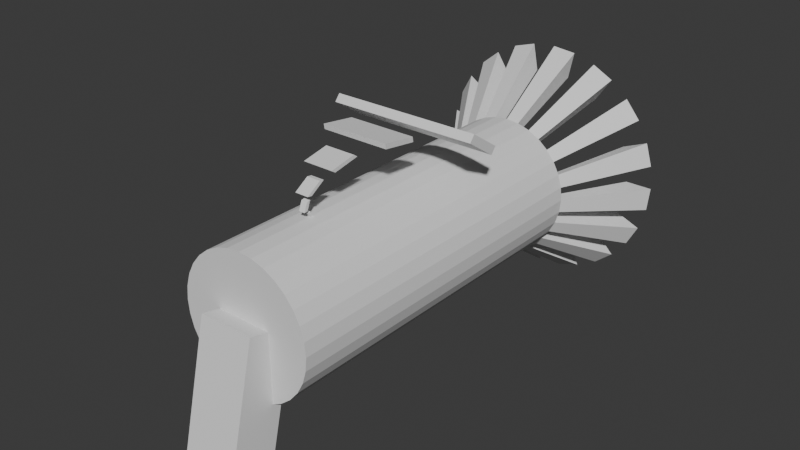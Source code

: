 # Source: techgun.blend  (saved by Blender 4.0.36; exported with 4.5.12 LTS)
import bpy
from mathutils import Matrix  # noqa: F401  (used for matrix-valued properties, if any)

bpy.ops.wm.read_factory_settings(use_empty=True)
scene = bpy.context.scene
scene.name = 'Scene'

# ---- collections
col_collection = bpy.data.collections.new('Collection'); scene.collection.children.link(col_collection)

# ---- world
world_world = bpy.data.worlds.new('World'); scene.world = world_world
world_world.use_nodes = True; world_world.node_tree.nodes.clear()
_N = world_world.node_tree.nodes; _L = world_world.node_tree.links
n0 = _N.new('ShaderNodeOutputWorld'); n0.name = 'World Output'; n0.location = (300, 300)
n1 = _N.new('ShaderNodeBackground'); n1.name = 'Background'; n1.location = (10, 300)
n1.inputs[0].default_value = (0.05088, 0.05088, 0.05088, 1.0)
_L.new(n1.outputs[0], n0.inputs[0])
n0.is_active_output = True
world_world.color = (0.05088, 0.05088, 0.05088)
world_world.use_sun_shadow = False
world_world.sun_shadow_jitter_overblur = 0.0

# ---- meshes
me_cylinder = bpy.data.meshes.new('Cylinder')
me_cylinder.from_pydata([(-2.453e-07, 0.7764, -4.25), (0.0, 1.0, 1.0), (0.1515, 0.7615, -4.25), (0.1951, 0.9808, 1.0), (0.2971, 0.7173, -4.25), (0.3827, 0.9239, 1.0), (0.4314, 0.6456, -4.25), (0.5556, 0.8315, 1.0), (0.549, 0.549, -4.25), (0.7071, 0.7071, 1.0), (0.6456, 0.4314, -4.25), (0.8315, 0.5556, 1.0), (0.7173, 0.2971, -4.25), (0.9239, 0.3827, 1.0), (0.7615, 0.1515, -4.25), (0.9808, 0.1951, 1.0), (0.7764, 0.0, -4.25), (1.0, 0.0, 1.0), (0.7615, -0.1515, -4.25), (0.9808, -0.1951, 1.0), (0.7173, -0.2971, -4.25), (0.9239, -0.3827, 1.0), (0.6456, -0.4314, -4.25), (0.8315, -0.5556, 1.0), (0.549, -0.549, -4.25), (0.7071, -0.7071, 1.0), (0.4314, -0.6456, -4.25), (0.5556, -0.8315, 1.0), (0.2971, -0.7173, -4.25), (0.3827, -0.9239, 1.0), (0.1515, -0.7615, -4.25), (0.1951, -0.9808, 1.0), (-2.453e-07, -0.7764, -4.25), (0.0, -1.0, 1.0), (-0.1515, -0.7615, -4.25), (-0.1951, -0.9808, 1.0), (-0.2971, -0.7173, -4.25), (-0.3827, -0.9239, 1.0), (-0.4314, -0.6456, -4.25), (-0.5556, -0.8315, 1.0), (-0.549, -0.549, -4.25), (-0.7071, -0.7071, 1.0), (-0.6456, -0.4314, -4.25), (-0.8315, -0.5556, 1.0), (-0.7173, -0.2971, -4.25), (-0.9239, -0.3827, 1.0), (-0.7615, -0.1515, -4.25), (-0.9808, -0.1951, 1.0), (-0.7764, 0.0, -4.25), (-1.0, 0.0, 1.0), (-0.7615, 0.1515, -4.25), (-0.9808, 0.1951, 1.0), (-0.7173, 0.2971, -4.25), (-0.9239, 0.3827, 1.0), (-0.6456, 0.4314, -4.25), (-0.8315, 0.5556, 1.0), (-0.549, 0.549, -4.25), (-0.7071, 0.7071, 1.0), (-0.4314, 0.6456, -4.25), (-0.5556, 0.8315, 1.0), (-0.2971, 0.7173, -4.25), (-0.3827, 0.9239, 1.0), (-0.1515, 0.7615, -4.25), (-0.1951, 0.9808, 1.0), (-2.453e-07, 1.0, -4.25), (0.1951, 0.9808, -4.25), (0.3827, 0.9239, -4.25), (0.5556, 0.8315, -4.25), (0.7071, 0.7071, -4.25), (0.8315, 0.5556, -4.25), (0.9239, 0.3827, -4.25), (0.9808, 0.1951, -4.25), (1.0, 0.0, -4.25), (0.9808, -0.1951, -4.25), (0.9239, -0.3827, -4.25), (0.8315, -0.5556, -4.25), (0.7071, -0.7071, -4.25), (0.5556, -0.8315, -4.25), (0.3827, -0.9239, -4.25), (0.1951, -0.9808, -4.25), (-2.453e-07, -1.0, -4.25), (-0.1951, -0.9808, -4.25), (-0.3827, -0.9239, -4.25), (-0.5556, -0.8315, -4.25), (-0.7071, -0.7071, -4.25), (-0.8315, -0.5556, -4.25), (-0.9239, -0.3827, -4.25), (-0.9808, -0.1951, -4.25), (-1.0, 0.0, -4.25), (-0.9808, 0.1951, -4.25), (-0.9239, 0.3827, -4.25), (-0.8315, 0.5556, -4.25), (-0.7071, 0.7071, -4.25), (-0.5556, 0.8315, -4.25), (-0.3827, 0.9239, -4.25), (-0.1951, 0.9808, -4.25), (-4.135e-07, 0.7764, -3.132), (0.1515, 0.7615, -3.132), (0.2971, 0.7173, -3.132), (0.4314, 0.6456, -3.132), (0.549, 0.549, -3.132), (0.6456, 0.4314, -3.132), (0.7173, 0.2971, -3.132), (0.7615, 0.1515, -3.132), (0.7764, 0.0, -3.132), (0.7615, -0.1515, -3.132), (0.7173, -0.2971, -3.132), (0.6456, -0.4314, -3.132), (0.549, -0.549, -3.132), (0.4314, -0.6456, -3.132), (0.2971, -0.7173, -3.132), (0.1515, -0.7615, -3.132), (-4.135e-07, -0.7764, -3.132), (-0.1515, -0.7615, -3.132), (-0.2971, -0.7173, -3.132), (-0.4314, -0.6456, -3.132), (-0.549, -0.549, -3.132), (-0.6456, -0.4314, -3.132), (-0.7173, -0.2971, -3.132), (-0.7615, -0.1515, -3.132), (-0.7764, 0.0, -3.132), (-0.7615, 0.1515, -3.132), (-0.7173, 0.2971, -3.132), (-0.6456, 0.4314, -3.132), (-0.549, 0.549, -3.132), (-0.4314, 0.6456, -3.132), (-0.2971, 0.7173, -3.132), (-0.1515, 0.7615, -3.132), (-2.409e-07, 1.804, -5.413), (0.3519, 1.769, -5.413), (0.6902, 1.666, -5.413), (1.002, 1.5, -5.413), (1.275, 1.275, -5.413), (1.5, 1.002, -5.413), (1.666, 0.6902, -5.413), (1.769, 0.3519, -5.413), (1.804, -3.742e-09, -5.413), (1.769, -0.3519, -5.413), (1.666, -0.6902, -5.413), (1.5, -1.002, -5.413), (1.275, -1.275, -5.413), (1.002, -1.5, -5.413), (0.6902, -1.666, -5.413), (0.3519, -1.769, -5.413), (-2.409e-07, -1.804, -5.413), (-0.3519, -1.769, -5.413), (-0.6902, -1.666, -5.413), (-1.002, -1.5, -5.413), (-1.275, -1.275, -5.413), (-1.5, -1.002, -5.413), (-1.666, -0.6902, -5.413), (-1.769, -0.3519, -5.413), (-1.804, -3.742e-09, -5.413), (-1.769, 0.3519, -5.413), (-1.666, 0.6902, -5.413), (-1.5, 1.002, -5.413), (-1.275, 1.275, -5.413), (-1.002, 1.5, -5.413), (-0.6902, 1.666, -5.413), (-0.3519, 1.769, -5.413), (-2.409e-07, 1.4, -5.413), (0.2732, 1.373, -5.413), (0.5359, 1.294, -5.413), (0.778, 1.164, -5.413), (0.9902, 0.9902, -5.413), (1.164, 0.778, -5.413), (1.294, 0.5359, -5.413), (1.373, 0.2732, -5.413), (1.4, -3.742e-09, -5.413), (1.373, -0.2732, -5.413), (1.294, -0.5359, -5.413), (1.164, -0.778, -5.413), (0.9902, -0.9902, -5.413), (0.778, -1.164, -5.413), (0.5359, -1.294, -5.413), (0.2732, -1.373, -5.413), (-2.409e-07, -1.4, -5.413), (-0.2732, -1.373, -5.413), (-0.5359, -1.294, -5.413), (-0.778, -1.164, -5.413), (-0.9902, -0.9902, -5.413), (-1.164, -0.778, -5.413), (-1.294, -0.5359, -5.413), (-1.373, -0.2732, -5.413), (-1.4, -3.742e-09, -5.413), (-1.373, 0.2732, -5.413), (-1.294, 0.5359, -5.413), (-1.164, 0.778, -5.413), (-0.9902, 0.9902, -5.413), (-0.778, 1.164, -5.413), (-0.5359, 1.294, -5.413), (-0.2732, 1.373, -5.413)], [], [(64, 1, 3, 65), (65, 3, 5, 66), (66, 5, 7, 67), (67, 7, 9, 68), (68, 9, 11, 69), (69, 11, 13, 70), (70, 13, 15, 71), (71, 15, 17, 72), (72, 17, 19, 73), (73, 19, 21, 74), (74, 21, 23, 75), (75, 23, 25, 76), (76, 25, 27, 77), (77, 27, 29, 78), (78, 29, 31, 79), (79, 31, 33, 80), (80, 33, 35, 81), (81, 35, 37, 82), (82, 37, 39, 83), (83, 39, 41, 84), (84, 41, 43, 85), (85, 43, 45, 86), (86, 45, 47, 87), (87, 47, 49, 88), (88, 49, 51, 89), (89, 51, 53, 90), (90, 53, 55, 91), (91, 55, 57, 92), (92, 57, 59, 93), (93, 59, 61, 94), (3, 1, 63, 61, 59, 57, 55, 53, 51, 49, 47, 45, 43, 41, 39, 37, 35, 33, 31, 29, 27, 25, 23, 21, 19, 17, 15, 13, 11, 9, 7, 5), (94, 61, 63, 95), (95, 63, 1, 64), (36, 38, 115, 114), (54, 52, 186, 187), (4, 2, 65, 66), (40, 84, 148, 180), (8, 6, 67, 68), (78, 79, 143, 142), (12, 10, 69, 70), (83, 38, 179, 147), (16, 14, 71, 72), (50, 48, 184, 185), (20, 18, 73, 74), (36, 82, 146, 178), (24, 22, 75, 76), (86, 87, 151, 150), (28, 26, 77, 78), (81, 34, 177, 145), (32, 30, 79, 80), (46, 44, 182, 183), (36, 34, 81, 82), (32, 80, 144, 176), (40, 38, 83, 84), (68, 69, 133, 132), (44, 42, 85, 86), (94, 95, 159, 158), (48, 46, 87, 88), (79, 30, 175, 143), (52, 50, 89, 90), (42, 40, 180, 181), (56, 54, 91, 92), (28, 78, 142, 174), (60, 58, 93, 94), (76, 77, 141, 140), (0, 62, 95, 64), (96, 97, 98, 99, 100, 101, 102, 103, 104, 105, 106, 107, 108, 109, 110, 111, 112, 113, 114, 115, 116, 117, 118, 119, 120, 121, 122, 123, 124, 125, 126, 127), (10, 12, 102, 101), (38, 40, 116, 115), (12, 14, 103, 102), (40, 42, 117, 116), (14, 16, 104, 103), (42, 44, 118, 117), (16, 18, 105, 104), (44, 46, 119, 118), (18, 20, 106, 105), (46, 48, 120, 119), (20, 22, 107, 106), (48, 50, 121, 120), (22, 24, 108, 107), (50, 52, 122, 121), (24, 26, 109, 108), (52, 54, 123, 122), (26, 28, 110, 109), (0, 2, 97, 96), (54, 56, 124, 123), (28, 30, 111, 110), (2, 4, 98, 97), (56, 58, 125, 124), (30, 32, 112, 111), (4, 6, 99, 98), (58, 60, 126, 125), (32, 34, 113, 112), (6, 8, 100, 99), (60, 62, 127, 126), (34, 36, 114, 113), (8, 10, 101, 100), (62, 0, 96, 127), (161, 160, 128, 129), (163, 162, 130, 131), (165, 164, 132, 133), (167, 166, 134, 135), (169, 168, 136, 137), (171, 170, 138, 139), (173, 172, 140, 141), (175, 174, 142, 143), (177, 176, 144, 145), (179, 178, 146, 147), (181, 180, 148, 149), (183, 182, 150, 151), (185, 184, 152, 153), (187, 186, 154, 155), (189, 188, 156, 157), (191, 190, 158, 159), (2, 0, 160, 161), (85, 42, 181, 149), (44, 86, 150, 182), (70, 71, 135, 134), (58, 56, 188, 189), (6, 4, 162, 163), (87, 46, 183, 151), (88, 89, 153, 152), (48, 88, 152, 184), (62, 60, 190, 191), (10, 8, 164, 165), (89, 50, 185, 153), (80, 81, 145, 144), (52, 90, 154, 186), (65, 2, 161, 129), (14, 12, 166, 167), (91, 54, 187, 155), (0, 64, 128, 160), (56, 92, 156, 188), (72, 73, 137, 136), (4, 66, 130, 162), (18, 16, 168, 169), (93, 58, 189, 157), (64, 65, 129, 128), (67, 6, 163, 131), (90, 91, 155, 154), (60, 94, 158, 190), (8, 68, 132, 164), (22, 20, 170, 171), (95, 62, 191, 159), (69, 10, 165, 133), (82, 83, 147, 146), (12, 70, 134, 166), (26, 24, 172, 173), (71, 14, 167, 135), (74, 75, 139, 138), (16, 72, 136, 168), (30, 28, 174, 175), (73, 18, 169, 137), (92, 93, 157, 156), (20, 74, 138, 170), (66, 67, 131, 130), (34, 32, 176, 177), (75, 22, 171, 139), (84, 85, 149, 148), (24, 76, 140, 172), (38, 36, 178, 179), (77, 26, 173, 141)])
_uv = me_cylinder.uv_layers.new(name='UVMap')
_uv.uv.foreach_set('vector', [1.0, 0.5, 1.0, 1.0, 0.9688, 1.0, 0.9688, 0.5, 0.9688, 0.5, 0.9688, 1.0, 0.9375, 1.0, 0.9375, 0.5, 0.9375, 0.5, 0.9375, 1.0, 0.9062, 1.0, 0.9062, 0.5, 0.9062, 0.5, 0.9062, 1.0, 0.875, 1.0, 0.875, 0.5, 0.875, 0.5, 0.875, 1.0, 0.8438, 1.0, 0.8438, 0.5, 0.8438, 0.5, 0.8438, 1.0, 0.8125, 1.0, 0.8125, 0.5, 0.8125, 0.5, 0.8125, 1.0, 0.7812, 1.0, 0.7812, 0.5, 0.7812, 0.5, 0.7812, 1.0, 0.75, 1.0, 0.75, 0.5, 0.75, 0.5, 0.75, 1.0, 0.7188, 1.0, 0.7188, 0.5, 0.7188, 0.5, 0.7188, 1.0, 0.6875, 1.0, 0.6875, 0.5, 0.6875, 0.5, 0.6875, 1.0, 0.6562, 1.0, 0.6562, 0.5, 0.6562, 0.5, 0.6562, 1.0, 0.625, 1.0, 0.625, 0.5, 0.625, 0.5, 0.625, 1.0, 0.5938, 1.0, 0.5938, 0.5, 0.5938, 0.5, 0.5938, 1.0, 0.5625, 1.0, 0.5625, 0.5, 0.5625, 0.5, 0.5625, 1.0, 0.5312, 1.0, 0.5312, 0.5, 0.5312, 0.5, 0.5312, 1.0, 0.5, 1.0, 0.5, 0.5, 0.5, 0.5, 0.5, 1.0, 0.4688, 1.0, 0.4688, 0.5, 0.4688, 0.5, 0.4688, 1.0, 0.4375, 1.0, 0.4375, 0.5, 0.4375, 0.5, 0.4375, 1.0, 0.4062, 1.0, 0.4062, 0.5, 0.4062, 0.5, 0.4062, 1.0, 0.375, 1.0, 0.375, 0.5, 0.375, 0.5, 0.375, 1.0, 0.3438, 1.0, 0.3438, 0.5, 0.3438, 0.5, 0.3438, 1.0, 0.3125, 1.0, 0.3125, 0.5, 0.3125, 0.5, 0.3125, 1.0, 0.2812, 1.0, 0.2812, 0.5, 0.2812, 0.5, 0.2812, 1.0, 0.25, 1.0, 0.25, 0.5, 0.25, 0.5, 0.25, 1.0, 0.2188, 1.0, 0.2188, 0.5, 0.2188, 0.5, 0.2188, 1.0, 0.1875, 1.0, 0.1875, 0.5, 0.1875, 0.5, 0.1875, 1.0, 0.1562, 1.0, 0.1562, 0.5, 0.1562, 0.5, 0.1562, 1.0, 0.125, 1.0, 0.125, 0.5, 0.125, 0.5, 0.125, 1.0, 0.09375, 1.0, 0.09375, 0.5, 0.09375, 0.5, 0.09375, 1.0, 0.0625, 1.0, 0.0625, 0.5, 0.2968, 0.4854, 0.25, 0.49, 0.2032, 0.4854, 0.1582, 0.4717, 0.1167, 0.4496, 0.08029, 0.4197, 0.05045, 0.3833, 0.02827, 0.3418, 0.01461, 0.2968, 0.01, 0.25, 0.01461, 0.2032, 0.02827, 0.1582, 0.05045, 0.1167, 0.08029, 0.08029, 0.1167, 0.05045, 0.1582, 0.02827, 0.2032, 0.01461, 0.25, 0.01, 0.2968, 0.01461, 0.3418, 0.02827, 0.3833, 0.05045, 0.4197, 0.08029, 0.4496, 0.1167, 0.4717, 0.1582, 0.4854, 0.2032, 0.49, 0.25, 0.4854, 0.2968, 0.4717, 0.3418, 0.4496, 0.3833, 0.4197, 0.4197, 0.3833, 0.4496, 0.3418, 0.4717, 0.0625, 0.5, 0.0625, 1.0, 0.03125, 1.0, 0.03125, 0.5, 0.03125, 0.5, 0.03125, 1.0, 0.0, 1.0, 0.0, 0.5, 0.6787, 0.07785, 0.6465, 0.09506, 0.6465, 0.09506, 0.6787, 0.07785, 0.5951, 0.3535, 0.5778, 0.3213, 0.5778, 0.3213, 0.5951, 0.3535, 0.8213, 0.4222, 0.7864, 0.4328, 0.7968, 0.4854, 0.8418, 0.4717, 0.6182, 0.1182, 0.5803, 0.08029, 0.5803, 0.08029, 0.6182, 0.1182, 0.8818, 0.3818, 0.8535, 0.4049, 0.8833, 0.4496, 0.9197, 0.4197, 0.5625, 0.5, 0.5312, 0.5, 0.5312, 0.5, 0.5625, 0.5, 0.9222, 0.3213, 0.9049, 0.3535, 0.9496, 0.3833, 0.9717, 0.3418, 0.6167, 0.05045, 0.6465, 0.09506, 0.6465, 0.09506, 0.6167, 0.05045, 0.9363, 0.25, 0.9328, 0.2864, 0.9854, 0.2968, 0.99, 0.25, 0.5672, 0.2864, 0.5637, 0.25, 0.5637, 0.25, 0.5672, 0.2864, 0.9222, 0.1787, 0.9328, 0.2136, 0.9854, 0.2032, 0.9717, 0.1582, 0.6787, 0.07785, 0.6582, 0.02827, 0.6582, 0.02827, 0.6787, 0.07785, 0.8818, 0.1182, 0.9049, 0.1465, 0.9496, 0.1167, 0.9197, 0.08029, 0.3125, 0.5, 0.2812, 0.5, 0.2812, 0.5, 0.3125, 0.5, 0.8213, 0.07785, 0.8535, 0.09506, 0.8833, 0.05045, 0.8418, 0.02827, 0.7032, 0.01461, 0.7136, 0.06724, 0.7136, 0.06724, 0.7032, 0.01461, 0.75, 0.06366, 0.7864, 0.06724, 0.7968, 0.01461, 0.75, 0.01, 0.5672, 0.2136, 0.5778, 0.1787, 0.5778, 0.1787, 0.5672, 0.2136, 0.6787, 0.07785, 0.7136, 0.06724, 0.7032, 0.01461, 0.6582, 0.02827, 0.75, 0.06366, 0.75, 0.01, 0.75, 0.01, 0.75, 0.06366, 0.6182, 0.1182, 0.6465, 0.09506, 0.6167, 0.05045, 0.5803, 0.08029, 0.875, 0.5, 0.8438, 0.5, 0.8438, 0.5, 0.875, 0.5, 0.5778, 0.1787, 0.5951, 0.1465, 0.5504, 0.1167, 0.5283, 0.1582, 0.0625, 0.5, 0.03125, 0.5, 0.03125, 0.5, 0.0625, 0.5, 0.5637, 0.25, 0.5672, 0.2136, 0.5146, 0.2032, 0.51, 0.25, 0.7968, 0.01461, 0.7864, 0.06724, 0.7864, 0.06724, 0.7968, 0.01461, 0.5778, 0.3213, 0.5672, 0.2864, 0.5146, 0.2968, 0.5283, 0.3418, 0.5951, 0.1465, 0.6182, 0.1182, 0.6182, 0.1182, 0.5951, 0.1465, 0.6182, 0.3818, 0.5951, 0.3535, 0.5504, 0.3833, 0.5803, 0.4197, 0.8213, 0.07785, 0.8418, 0.02827, 0.8418, 0.02827, 0.8213, 0.07785, 0.6787, 0.4222, 0.6465, 0.4049, 0.6167, 0.4496, 0.6582, 0.4717, 0.625, 0.5, 0.5938, 0.5, 0.5938, 0.5, 0.625, 0.5, 0.75, 0.4363, 0.7136, 0.4328, 0.7032, 0.4854, 0.75, 0.49, 0.75, 0.4363, 0.7864, 0.4328, 0.8213, 0.4222, 0.8535, 0.4049, 0.8818, 0.3818, 0.9049, 0.3535, 0.9222, 0.3213, 0.9328, 0.2864, 0.9363, 0.25, 0.9328, 0.2136, 0.9222, 0.1787, 0.9049, 0.1465, 0.8818, 0.1182, 0.8535, 0.09506, 0.8213, 0.07785, 0.7864, 0.06724, 0.75, 0.06366, 0.7136, 0.06724, 0.6787, 0.07785, 0.6465, 0.09506, 0.6182, 0.1182, 0.5951, 0.1465, 0.5778, 0.1787, 0.5672, 0.2136, 0.5637, 0.25, 0.5672, 0.2864, 0.5778, 0.3213, 0.5951, 0.3535, 0.6182, 0.3818, 0.6465, 0.4049, 0.6787, 0.4222, 0.7136, 0.4328, 0.9049, 0.3535, 0.9222, 0.3213, 0.9222, 0.3213, 0.9049, 0.3535, 0.6465, 0.09506, 0.6182, 0.1182, 0.6182, 0.1182, 0.6465, 0.09506, 0.9222, 0.3213, 0.9328, 0.2864, 0.9328, 0.2864, 0.9222, 0.3213, 0.6182, 0.1182, 0.5951, 0.1465, 0.5951, 0.1465, 0.6182, 0.1182, 0.9328, 0.2864, 0.9363, 0.25, 0.9363, 0.25, 0.9328, 0.2864, 0.5951, 0.1465, 0.5778, 0.1787, 0.5778, 0.1787, 0.5951, 0.1465, 0.9363, 0.25, 0.9328, 0.2136, 0.9328, 0.2136, 0.9363, 0.25, 0.5778, 0.1787, 0.5672, 0.2136, 0.5672, 0.2136, 0.5778, 0.1787, 0.9328, 0.2136, 0.9222, 0.1787, 0.9222, 0.1787, 0.9328, 0.2136, 0.5672, 0.2136, 0.5637, 0.25, 0.5637, 0.25, 0.5672, 0.2136, 0.9222, 0.1787, 0.9049, 0.1465, 0.9049, 0.1465, 0.9222, 0.1787, 0.5637, 0.25, 0.5672, 0.2864, 0.5672, 0.2864, 0.5637, 0.25, 0.9049, 0.1465, 0.8818, 0.1182, 0.8818, 0.1182, 0.9049, 0.1465, 0.5672, 0.2864, 0.5778, 0.3213, 0.5778, 0.3213, 0.5672, 0.2864, 0.8818, 0.1182, 0.8535, 0.09506, 0.8535, 0.09506, 0.8818, 0.1182, 0.5778, 0.3213, 0.5951, 0.3535, 0.5951, 0.3535, 0.5778, 0.3213, 0.8535, 0.09506, 0.8213, 0.07785, 0.8213, 0.07785, 0.8535, 0.09506, 0.75, 0.4363, 0.7864, 0.4328, 0.7864, 0.4328, 0.75, 0.4363, 0.5951, 0.3535, 0.6182, 0.3818, 0.6182, 0.3818, 0.5951, 0.3535, 0.8213, 0.07785, 0.7864, 0.06724, 0.7864, 0.06724, 0.8213, 0.07785, 0.7864, 0.4328, 0.8213, 0.4222, 0.8213, 0.4222, 0.7864, 0.4328, 0.6182, 0.3818, 0.6465, 0.4049, 0.6465, 0.4049, 0.6182, 0.3818, 0.7864, 0.06724, 0.75, 0.06366, 0.75, 0.06366, 0.7864, 0.06724, 0.8213, 0.4222, 0.8535, 0.4049, 0.8535, 0.4049, 0.8213, 0.4222, 0.6465, 0.4049, 0.6787, 0.4222, 0.6787, 0.4222, 0.6465, 0.4049, 0.75, 0.06366, 0.7136, 0.06724, 0.7136, 0.06724, 0.75, 0.06366, 0.8535, 0.4049, 0.8818, 0.3818, 0.8818, 0.3818, 0.8535, 0.4049, 0.6787, 0.4222, 0.7136, 0.4328, 0.7136, 0.4328, 0.6787, 0.4222, 0.7136, 0.06724, 0.6787, 0.07785, 0.6787, 0.07785, 0.7136, 0.06724, 0.8818, 0.3818, 0.9049, 0.3535, 0.9049, 0.3535, 0.8818, 0.3818, 0.7136, 0.4328, 0.75, 0.4363, 0.75, 0.4363, 0.7136, 0.4328, 0.7864, 0.4328, 0.75, 0.4363, 0.75, 0.49, 0.7968, 0.4854, 0.8535, 0.4049, 0.8213, 0.4222, 0.8418, 0.4717, 0.8833, 0.4496, 0.9049, 0.3535, 0.8818, 0.3818, 0.9197, 0.4197, 0.9496, 0.3833, 0.9328, 0.2864, 0.9222, 0.3213, 0.9717, 0.3418, 0.9854, 0.2968, 0.9328, 0.2136, 0.9363, 0.25, 0.99, 0.25, 0.9854, 0.2032, 0.9049, 0.1465, 0.9222, 0.1787, 0.9717, 0.1582, 0.9496, 0.1167, 0.8535, 0.09506, 0.8818, 0.1182, 0.9197, 0.08029, 0.8833, 0.05045, 0.7864, 0.06724, 0.8213, 0.07785, 0.8418, 0.02827, 0.7968, 0.01461, 0.7136, 0.06724, 0.75, 0.06366, 0.75, 0.01, 0.7032, 0.01461, 0.6465, 0.09506, 0.6787, 0.07785, 0.6582, 0.02827, 0.6167, 0.05045, 0.5951, 0.1465, 0.6182, 0.1182, 0.5803, 0.08029, 0.5504, 0.1167, 0.5672, 0.2136, 0.5778, 0.1787, 0.5283, 0.1582, 0.5146, 0.2032, 0.5672, 0.2864, 0.5637, 0.25, 0.51, 0.25, 0.5146, 0.2968, 0.5951, 0.3535, 0.5778, 0.3213, 0.5283, 0.3418, 0.5504, 0.3833, 0.6465, 0.4049, 0.6182, 0.3818, 0.5803, 0.4197, 0.6167, 0.4496, 0.7136, 0.4328, 0.6787, 0.4222, 0.6582, 0.4717, 0.7032, 0.4854, 0.7864, 0.4328, 0.75, 0.4363, 0.75, 0.4363, 0.7864, 0.4328, 0.5504, 0.1167, 0.5951, 0.1465, 0.5951, 0.1465, 0.5504, 0.1167, 0.5778, 0.1787, 0.5283, 0.1582, 0.5283, 0.1582, 0.5778, 0.1787, 0.8125, 0.5, 0.7812, 0.5, 0.7812, 0.5, 0.8125, 0.5, 0.6465, 0.4049, 0.6182, 0.3818, 0.6182, 0.3818, 0.6465, 0.4049, 0.8535, 0.4049, 0.8213, 0.4222, 0.8213, 0.4222, 0.8535, 0.4049, 0.5146, 0.2032, 0.5672, 0.2136, 0.5672, 0.2136, 0.5146, 0.2032, 0.25, 0.5, 0.2188, 0.5, 0.2188, 0.5, 0.25, 0.5, 0.5637, 0.25, 0.51, 0.25, 0.51, 0.25, 0.5637, 0.25, 0.7136, 0.4328, 0.6787, 0.4222, 0.6787, 0.4222, 0.7136, 0.4328, 0.9049, 0.3535, 0.8818, 0.3818, 0.8818, 0.3818, 0.9049, 0.3535, 0.5146, 0.2968, 0.5672, 0.2864, 0.5672, 0.2864, 0.5146, 0.2968, 0.5, 0.5, 0.4688, 0.5, 0.4688, 0.5, 0.5, 0.5, 0.5778, 0.3213, 0.5283, 0.3418, 0.5283, 0.3418, 0.5778, 0.3213, 0.7968, 0.4854, 0.7864, 0.4328, 0.7864, 0.4328, 0.7968, 0.4854, 0.9328, 0.2864, 0.9222, 0.3213, 0.9222, 0.3213, 0.9328, 0.2864, 0.5504, 0.3833, 0.5951, 0.3535, 0.5951, 0.3535, 0.5504, 0.3833, 0.75, 0.4363, 0.75, 0.49, 0.75, 0.49, 0.75, 0.4363, 0.6182, 0.3818, 0.5803, 0.4197, 0.5803, 0.4197, 0.6182, 0.3818, 0.75, 0.5, 0.7188, 0.5, 0.7188, 0.5, 0.75, 0.5, 0.8213, 0.4222, 0.8418, 0.4717, 0.8418, 0.4717, 0.8213, 0.4222, 0.9328, 0.2136, 0.9363, 0.25, 0.9363, 0.25, 0.9328, 0.2136, 0.6167, 0.4496, 0.6465, 0.4049, 0.6465, 0.4049, 0.6167, 0.4496, 1.0, 0.5, 0.9688, 0.5, 0.9688, 0.5, 1.0, 0.5, 0.8833, 0.4496, 0.8535, 0.4049, 0.8535, 0.4049, 0.8833, 0.4496, 0.1875, 0.5, 0.1562, 0.5, 0.1562, 0.5, 0.1875, 0.5, 0.6787, 0.4222, 0.6582, 0.4717, 0.6582, 0.4717, 0.6787, 0.4222, 0.8818, 0.3818, 0.9197, 0.4197, 0.9197, 0.4197, 0.8818, 0.3818, 0.9049, 0.1465, 0.9222, 0.1787, 0.9222, 0.1787, 0.9049, 0.1465, 0.7032, 0.4854, 0.7136, 0.4328, 0.7136, 0.4328, 0.7032, 0.4854, 0.9496, 0.3833, 0.9049, 0.3535, 0.9049, 0.3535, 0.9496, 0.3833, 0.4375, 0.5, 0.4062, 0.5, 0.4062, 0.5, 0.4375, 0.5, 0.9222, 0.3213, 0.9717, 0.3418, 0.9717, 0.3418, 0.9222, 0.3213, 0.8535, 0.09506, 0.8818, 0.1182, 0.8818, 0.1182, 0.8535, 0.09506, 0.9854, 0.2968, 0.9328, 0.2864, 0.9328, 0.2864, 0.9854, 0.2968, 0.6875, 0.5, 0.6562, 0.5, 0.6562, 0.5, 0.6875, 0.5, 0.9363, 0.25, 0.99, 0.25, 0.99, 0.25, 0.9363, 0.25, 0.7864, 0.06724, 0.8213, 0.07785, 0.8213, 0.07785, 0.7864, 0.06724, 0.9854, 0.2032, 0.9328, 0.2136, 0.9328, 0.2136, 0.9854, 0.2032, 0.125, 0.5, 0.09375, 0.5, 0.09375, 0.5, 0.125, 0.5, 0.9222, 0.1787, 0.9717, 0.1582, 0.9717, 0.1582, 0.9222, 0.1787, 0.9375, 0.5, 0.9062, 0.5, 0.9062, 0.5, 0.9375, 0.5, 0.7136, 0.06724, 0.75, 0.06366, 0.75, 0.06366, 0.7136, 0.06724, 0.9496, 0.1167, 0.9049, 0.1465, 0.9049, 0.1465, 0.9496, 0.1167, 0.375, 0.5, 0.3438, 0.5, 0.3438, 0.5, 0.375, 0.5, 0.8818, 0.1182, 0.9197, 0.08029, 0.9197, 0.08029, 0.8818, 0.1182, 0.6465, 0.09506, 0.6787, 0.07785, 0.6787, 0.07785, 0.6465, 0.09506, 0.8833, 0.05045, 0.8535, 0.09506, 0.8535, 0.09506, 0.8833, 0.05045])
me_cylinder.update()
me_cube_001 = bpy.data.meshes.new('Cube.001')
me_cube_001.from_pydata([(-1.0, -1.0, -1.0), (-1.0, -1.0, 1.0), (-1.0, 1.0, -1.0), (-1.0, 1.0, 1.0), (1.0, -1.0, -1.0), (1.0, -1.0, 1.0), (1.0, 1.0, -1.0), (1.0, 1.0, 1.0)], [], [(0, 1, 3, 2), (2, 3, 7, 6), (6, 7, 5, 4), (4, 5, 1, 0), (2, 6, 4, 0), (7, 3, 1, 5)])
_uv = me_cube_001.uv_layers.new(name='UVMap')
_uv.uv.foreach_set('vector', [0.375, 0.0, 0.625, 0.0, 0.625, 0.25, 0.375, 0.25, 0.375, 0.25, 0.625, 0.25, 0.625, 0.5, 0.375, 0.5, 0.375, 0.5, 0.625, 0.5, 0.625, 0.75, 0.375, 0.75, 0.375, 0.75, 0.625, 0.75, 0.625, 1.0, 0.375, 1.0, 0.125, 0.5, 0.375, 0.5, 0.375, 0.75, 0.125, 0.75, 0.625, 0.5, 0.875, 0.5, 0.875, 0.75, 0.625, 0.75])
me_cube_001.update()
me_cube_002 = bpy.data.meshes.new('Cube.002')
me_cube_002.from_pydata([(-1.0, -1.0, -1.0), (-1.0, -1.0, 1.0), (-1.0, 1.0, -1.0), (-1.0, 1.0, 1.0), (1.0, -1.0, -1.0), (1.0, -1.0, 1.0), (1.0, 1.0, -1.0), (1.0, 1.0, 1.0), (-5.249, -2.223, -4.012), (1.188, -2.223, -2.392), (-5.249, 2.223, -4.012), (1.188, 2.223, -2.392), (-2.284, -2.223, -4.404), (4.153, -2.223, -2.784), (-2.284, 2.223, -4.404), (4.153, 2.223, -2.784), (-21.25, -4.944, -5.621), (-6.487, -4.944, -5.568), (-21.25, 4.944, -5.621), (-6.487, 4.944, -5.568), (-18.11, -4.944, -6.518), (-3.35, -4.944, -6.465), (-18.11, 4.944, -6.518), (-3.35, 4.944, -6.465), (-50.14, -10.99, -3.794), (-28.09, -10.99, -6.639), (-50.14, 10.99, -3.794), (-28.09, 10.99, -6.639), (-48.38, -10.99, -5.135), (-26.32, -10.99, -7.979), (-48.38, 10.99, -5.135), (-26.32, 10.99, -7.979), (-87.11, -24.44, 3.339), (-63.57, -24.44, -3.28), (-87.11, 24.44, 3.339), (-63.57, 24.44, -3.28), (-88.81, -24.44, 1.908), (-65.26, -24.44, -4.711), (-88.81, 24.44, 1.908), (-65.26, 24.44, -4.711), (-119.0, -54.34, 16.35), (-105.4, -54.34, 6.381), (-119.0, 54.34, 16.35), (-105.4, 54.34, 6.381), (-126.1, -54.34, 15.52), (-112.5, -54.34, 5.555), (-126.1, 54.34, 15.52), (-112.5, 54.34, 5.555), (-124.3, -120.8, 33.12), (-136.2, -120.8, 22.38), (-124.3, 120.8, 33.12), (-136.2, 120.8, 22.38), (-137.5, -120.8, 33.84), (-149.4, -120.8, 23.11), (-137.5, 120.8, 33.84), (-149.4, 120.8, 23.11)], [], [(0, 1, 3, 2), (2, 3, 7, 6), (6, 7, 5, 4), (4, 5, 1, 0), (2, 6, 4, 0), (7, 3, 1, 5), (8, 9, 11, 10), (10, 11, 15, 14), (14, 15, 13, 12), (12, 13, 9, 8), (10, 14, 12, 8), (15, 11, 9, 13), (16, 17, 19, 18), (18, 19, 23, 22), (22, 23, 21, 20), (20, 21, 17, 16), (18, 22, 20, 16), (23, 19, 17, 21), (24, 25, 27, 26), (26, 27, 31, 30), (30, 31, 29, 28), (28, 29, 25, 24), (26, 30, 28, 24), (31, 27, 25, 29), (32, 33, 35, 34), (34, 35, 39, 38), (38, 39, 37, 36), (36, 37, 33, 32), (34, 38, 36, 32), (39, 35, 33, 37), (40, 41, 43, 42), (42, 43, 47, 46), (46, 47, 45, 44), (44, 45, 41, 40), (42, 46, 44, 40), (47, 43, 41, 45), (48, 49, 51, 50), (50, 51, 55, 54), (54, 55, 53, 52), (52, 53, 49, 48), (50, 54, 52, 48), (55, 51, 49, 53)])
_uv = me_cube_002.uv_layers.new(name='UVMap')
_uv.uv.foreach_set('vector', [0.375, 0.0, 0.625, 0.0, 0.625, 0.25, 0.375, 0.25, 0.375, 0.25, 0.625, 0.25, 0.625, 0.5, 0.375, 0.5, 0.375, 0.5, 0.625, 0.5, 0.625, 0.75, 0.375, 0.75, 0.375, 0.75, 0.625, 0.75, 0.625, 1.0, 0.375, 1.0, 0.125, 0.5, 0.375, 0.5, 0.375, 0.75, 0.125, 0.75, 0.625, 0.5, 0.875, 0.5, 0.875, 0.75, 0.625, 0.75, 0.375, 0.0, 0.625, 0.0, 0.625, 0.25, 0.375, 0.25, 0.375, 0.25, 0.625, 0.25, 0.625, 0.5, 0.375, 0.5, 0.375, 0.5, 0.625, 0.5, 0.625, 0.75, 0.375, 0.75, 0.375, 0.75, 0.625, 0.75, 0.625, 1.0, 0.375, 1.0, 0.125, 0.5, 0.375, 0.5, 0.375, 0.75, 0.125, 0.75, 0.625, 0.5, 0.875, 0.5, 0.875, 0.75, 0.625, 0.75, 0.375, 0.0, 0.625, 0.0, 0.625, 0.25, 0.375, 0.25, 0.375, 0.25, 0.625, 0.25, 0.625, 0.5, 0.375, 0.5, 0.375, 0.5, 0.625, 0.5, 0.625, 0.75, 0.375, 0.75, 0.375, 0.75, 0.625, 0.75, 0.625, 1.0, 0.375, 1.0, 0.125, 0.5, 0.375, 0.5, 0.375, 0.75, 0.125, 0.75, 0.625, 0.5, 0.875, 0.5, 0.875, 0.75, 0.625, 0.75, 0.375, 0.0, 0.625, 0.0, 0.625, 0.25, 0.375, 0.25, 0.375, 0.25, 0.625, 0.25, 0.625, 0.5, 0.375, 0.5, 0.375, 0.5, 0.625, 0.5, 0.625, 0.75, 0.375, 0.75, 0.375, 0.75, 0.625, 0.75, 0.625, 1.0, 0.375, 1.0, 0.125, 0.5, 0.375, 0.5, 0.375, 0.75, 0.125, 0.75, 0.625, 0.5, 0.875, 0.5, 0.875, 0.75, 0.625, 0.75, 0.375, 0.0, 0.625, 0.0, 0.625, 0.25, 0.375, 0.25, 0.375, 0.25, 0.625, 0.25, 0.625, 0.5, 0.375, 0.5, 0.375, 0.5, 0.625, 0.5, 0.625, 0.75, 0.375, 0.75, 0.375, 0.75, 0.625, 0.75, 0.625, 1.0, 0.375, 1.0, 0.125, 0.5, 0.375, 0.5, 0.375, 0.75, 0.125, 0.75, 0.625, 0.5, 0.875, 0.5, 0.875, 0.75, 0.625, 0.75, 0.375, 0.0, 0.625, 0.0, 0.625, 0.25, 0.375, 0.25, 0.375, 0.25, 0.625, 0.25, 0.625, 0.5, 0.375, 0.5, 0.375, 0.5, 0.625, 0.5, 0.625, 0.75, 0.375, 0.75, 0.375, 0.75, 0.625, 0.75, 0.625, 1.0, 0.375, 1.0, 0.125, 0.5, 0.375, 0.5, 0.375, 0.75, 0.125, 0.75, 0.625, 0.5, 0.875, 0.5, 0.875, 0.75, 0.625, 0.75, 0.375, 0.0, 0.625, 0.0, 0.625, 0.25, 0.375, 0.25, 0.375, 0.25, 0.625, 0.25, 0.625, 0.5, 0.375, 0.5, 0.375, 0.5, 0.625, 0.5, 0.625, 0.75, 0.375, 0.75, 0.375, 0.75, 0.625, 0.75, 0.625, 1.0, 0.375, 1.0, 0.125, 0.5, 0.375, 0.5, 0.375, 0.75, 0.125, 0.75, 0.625, 0.5, 0.875, 0.5, 0.875, 0.75, 0.625, 0.75])
me_cube_002.update()

# ---- objects
ob_cylinder = bpy.data.objects.new('Cylinder', me_cylinder)
ob_cube = bpy.data.objects.new('Cube', me_cube_001)
ob_cube_001 = bpy.data.objects.new('Cube.001', me_cube_002)

# ---- transforms, parenting, visibility, modifiers, constraints
ob_cylinder.location = (0.3221, 0.09667, 0.02164)
ob_cylinder.rotation_euler = (-4.712, 1.571, 0.0)
ob_cylinder.scale = (0.08242, 0.08242, 0.08242)
ob_cube.location = (0.3221, -0.001367, -0.05153)
ob_cube.rotation_euler = (0.0, -0.2351, 4.712)
ob_cube.scale = (0.02749, 0.03339, 0.08242)
ob_cube_001.location = (0.3221, 0.1223, 0.1006)
ob_cube_001.rotation_euler = (3.142, 1.188, 4.712)
ob_cube_001.scale = (0.000759, 0.000759, 0.004165)

# ---- collection membership
col_collection.objects.link(ob_cylinder)
col_collection.objects.link(ob_cube)
col_collection.objects.link(ob_cube_001)

# ---- scene / render settings (as saved in the file)
scene.frame_start = 1; scene.frame_end = 250; scene.frame_set(1)
scene.render.engine = 'BLENDER_EEVEE_NEXT'
scene.cycles.sampling_pattern = 'TABULATED_SOBOL'
bpy.context.view_layer.update()

# ---- added for rendering (the .blend has no active camera and no usable light): camera, sun
cam_auto = bpy.data.cameras.new('AutoCamera')
cam_auto.lens = 50.0
cam_auto.sensor_width = 36.0
cam_auto.clip_end = 1000.0
ob_auto_camera = bpy.data.objects.new('AutoCamera', cam_auto)
scene.collection.objects.link(ob_auto_camera)
ob_auto_camera.location = (1.01677, -0.5858, 0.595808)
ob_auto_camera.rotation_euler = (1.09748, -7.21219e-08, 0.694738)
scene.camera = ob_auto_camera
light_auto_sun = bpy.data.lights.new('AutoSun', 'SUN')
light_auto_sun.energy = 3.0
light_auto_sun.angle = 0.0523599
ob_auto_sun = bpy.data.objects.new('AutoSun', light_auto_sun)
scene.collection.objects.link(ob_auto_sun)
ob_auto_sun.rotation_euler = (0.872665, 0.174533, 0.523599)
bpy.context.view_layer.update()
